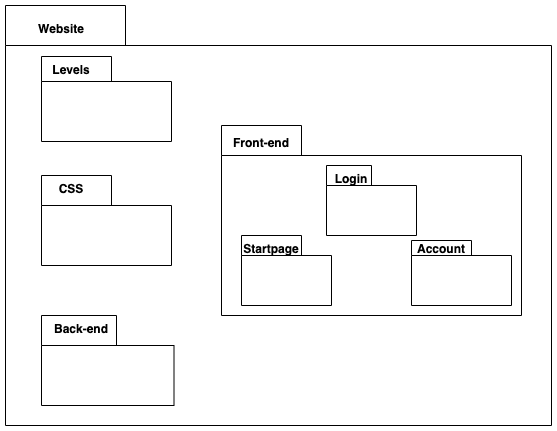

The diagram above was exported from draw.io. Its source (the exported page's mxGraphModel, read from the mxfile embedded in the PNG):
<mxGraphModel dx="946" dy="510" grid="1" gridSize="10" guides="1" tooltips="1" connect="1" arrows="1" fold="1" page="1" pageScale="1" pageWidth="827" pageHeight="1169" math="0" shadow="0">
  <root>
    <mxCell id="0" />
    <mxCell id="1" parent="0" />
    <mxCell id="00jjRnRC80U8cernGr83-1" value="" style="shape=folder;fontStyle=1;spacingTop=10;tabWidth=120;tabHeight=40;tabPosition=left;html=1;" parent="1" vertex="1">
      <mxGeometry x="74" y="30" width="546" height="420" as="geometry" />
    </mxCell>
    <mxCell id="00jjRnRC80U8cernGr83-2" value="Website" style="text;align=center;fontStyle=1;verticalAlign=middle;spacingLeft=3;spacingRight=3;strokeColor=none;rotatable=0;points=[[0,0.5],[1,0.5]];portConstraint=eastwest;" parent="1" vertex="1">
      <mxGeometry x="90" y="40" width="80" height="26" as="geometry" />
    </mxCell>
    <mxCell id="00jjRnRC80U8cernGr83-3" value="" style="shape=folder;fontStyle=1;spacingTop=10;tabWidth=70;tabHeight=30;tabPosition=left;html=1;" parent="1" vertex="1">
      <mxGeometry x="110" y="200" width="130" height="90" as="geometry" />
    </mxCell>
    <mxCell id="00jjRnRC80U8cernGr83-4" value="" style="shape=folder;fontStyle=1;spacingTop=10;tabWidth=70;tabHeight=25;tabPosition=left;html=1;" parent="1" vertex="1">
      <mxGeometry x="110" y="81" width="130" height="85" as="geometry" />
    </mxCell>
    <mxCell id="00jjRnRC80U8cernGr83-5" value="" style="shape=folder;fontStyle=1;spacingTop=10;tabWidth=75;tabHeight=30;tabPosition=left;html=1;" parent="1" vertex="1">
      <mxGeometry x="110" y="340" width="132.5" height="90" as="geometry" />
    </mxCell>
    <mxCell id="00jjRnRC80U8cernGr83-6" value="" style="shape=folder;fontStyle=1;spacingTop=10;tabWidth=80;tabHeight=30;tabPosition=left;html=1;" parent="1" vertex="1">
      <mxGeometry x="290" y="150" width="300" height="190" as="geometry" />
    </mxCell>
    <mxCell id="60FLdpr60MdFeAZaufax-1" value="Front-end" style="text;align=center;fontStyle=1;verticalAlign=middle;spacingLeft=3;spacingRight=3;strokeColor=none;rotatable=0;points=[[0,0.5],[1,0.5]];portConstraint=eastwest;" parent="1" vertex="1">
      <mxGeometry x="290" y="154" width="80" height="26" as="geometry" />
    </mxCell>
    <mxCell id="60FLdpr60MdFeAZaufax-2" value="" style="shape=folder;fontStyle=1;spacingTop=10;tabWidth=60;tabHeight=20;tabPosition=left;html=1;" parent="1" vertex="1">
      <mxGeometry x="310" y="260" width="90" height="70" as="geometry" />
    </mxCell>
    <mxCell id="7VOrMlnz3emTtFWWFCjv-1" value="" style="shape=folder;fontStyle=1;spacingTop=10;tabWidth=45;tabHeight=20;tabPosition=left;html=1;" vertex="1" parent="1">
      <mxGeometry x="395" y="190" width="90" height="70" as="geometry" />
    </mxCell>
    <mxCell id="7VOrMlnz3emTtFWWFCjv-2" value="" style="shape=folder;fontStyle=1;spacingTop=10;tabWidth=60;tabHeight=15;tabPosition=left;html=1;" vertex="1" parent="1">
      <mxGeometry x="480" y="265" width="100" height="65" as="geometry" />
    </mxCell>
    <mxCell id="7VOrMlnz3emTtFWWFCjv-3" value="Back-end" style="text;align=center;fontStyle=1;verticalAlign=middle;spacingLeft=3;spacingRight=3;strokeColor=none;rotatable=0;points=[[0,0.5],[1,0.5]];portConstraint=eastwest;" vertex="1" parent="1">
      <mxGeometry x="110" y="340" width="80" height="26" as="geometry" />
    </mxCell>
    <mxCell id="7VOrMlnz3emTtFWWFCjv-4" value="CSS" style="text;align=center;fontStyle=1;verticalAlign=middle;spacingLeft=3;spacingRight=3;strokeColor=none;rotatable=0;points=[[0,0.5],[1,0.5]];portConstraint=eastwest;" vertex="1" parent="1">
      <mxGeometry x="100" y="200" width="80" height="26" as="geometry" />
    </mxCell>
    <mxCell id="7VOrMlnz3emTtFWWFCjv-5" value="Levels" style="text;align=center;fontStyle=1;verticalAlign=middle;spacingLeft=3;spacingRight=3;strokeColor=none;rotatable=0;points=[[0,0.5],[1,0.5]];portConstraint=eastwest;" vertex="1" parent="1">
      <mxGeometry x="100" y="81" width="80" height="26" as="geometry" />
    </mxCell>
    <mxCell id="7VOrMlnz3emTtFWWFCjv-6" value="Startpage" style="text;align=center;fontStyle=1;verticalAlign=middle;spacingLeft=3;spacingRight=3;strokeColor=none;rotatable=0;points=[[0,0.5],[1,0.5]];portConstraint=eastwest;" vertex="1" parent="1">
      <mxGeometry x="300" y="260" width="80" height="26" as="geometry" />
    </mxCell>
    <mxCell id="7VOrMlnz3emTtFWWFCjv-7" value="Login" style="text;align=center;fontStyle=1;verticalAlign=middle;spacingLeft=3;spacingRight=3;strokeColor=none;rotatable=0;points=[[0,0.5],[1,0.5]];portConstraint=eastwest;" vertex="1" parent="1">
      <mxGeometry x="380" y="190" width="80" height="26" as="geometry" />
    </mxCell>
    <mxCell id="7VOrMlnz3emTtFWWFCjv-8" value="Account" style="text;align=center;fontStyle=1;verticalAlign=middle;spacingLeft=3;spacingRight=3;strokeColor=none;rotatable=0;points=[[0,0.5],[1,0.5]];portConstraint=eastwest;" vertex="1" parent="1">
      <mxGeometry x="470" y="260" width="80" height="26" as="geometry" />
    </mxCell>
  </root>
</mxGraphModel>